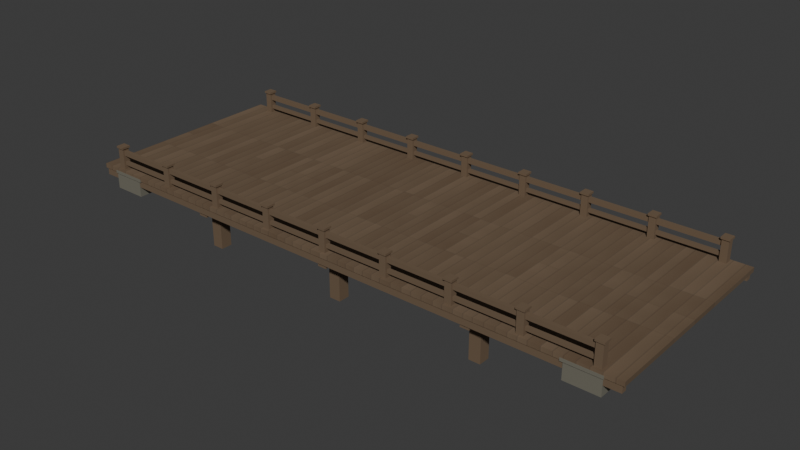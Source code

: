 # Source: marches_north_timber_bridge_sector.blend  (saved by Blender 4.3.34; exported with 4.5.12 LTS)
import bpy
from mathutils import Matrix  # noqa: F401  (used for matrix-valued properties, if any)

bpy.ops.wm.read_factory_settings(use_empty=True)
scene = bpy.context.scene
scene.name = 'Scene'

# ---- collections
col_collection = bpy.data.collections.new('Collection'); scene.collection.children.link(col_collection)

# ---- images (referenced by path relative to the original .blend; pixels are not part of the script)
import os
ASSET_DIR = os.environ.get("B2B_ASSET_DIR", "")  # directory of the original .blend (textures are referenced by path, not embedded)
HERE = os.path.dirname(os.path.abspath(__file__))  # packed textures are extracted next to this script under _unpacked/

def load_image(name, relpath, width, height, colorspace="sRGB"):
    """Load a texture the original file referenced (path relative to the .blend, or extracted next to this script)."""
    p = next((c for c in (os.path.join(HERE, relpath), os.path.join(ASSET_DIR, relpath)) if relpath and os.path.exists(c)), "")
    if p:
        img = bpy.data.images.load(p, check_existing=True)
        img.name = name
    else:  # same state as the original file: an image datablock whose file is absent (Cycles renders it pink)
        img = bpy.data.images.new(name, width, height)
        img.source = "FILE"
        img.filepath = "//" + (relpath or name)
    img.colorspace_settings.name = colorspace
    return img
img_larch_sector_deck_png = load_image('larch_sector_deck.png', '_unpacked/larch_sector_deck.b546f1d9.png', 768, 288, 'sRGB')

# ---- materials (node trees are filled in below, after node groups)
mat_sector_deck = bpy.data.materials.new('Sector Deck')
mat_sector_railtimber = bpy.data.materials.new('Sector RailTimber')
mat_sector_stoneseats = bpy.data.materials.new('Sector StoneSeats')

# ---- material node trees
mat_sector_deck.use_nodes = True; mat_sector_deck.node_tree.nodes.clear()
_N = mat_sector_deck.node_tree.nodes; _L = mat_sector_deck.node_tree.links
n0 = _N.new('ShaderNodeBsdfPrincipled'); n0.name = 'Principled BSDF'; n0.location = (10, 300)
n0.inputs[2].default_value = 0.84
n1 = _N.new('ShaderNodeOutputMaterial'); n1.name = 'Material Output'; n1.location = (300, 300)
n2 = _N.new('ShaderNodeTexImage'); n2.name = 'Image Texture'; n2.location = (0, 0)
n2.image = img_larch_sector_deck_png
_L.new(n0.outputs[0], n1.inputs[0])
_L.new(n2.outputs[0], n0.inputs[0])
n1.is_active_output = True
mat_sector_railtimber.use_nodes = True; mat_sector_railtimber.node_tree.nodes.clear()
_N = mat_sector_railtimber.node_tree.nodes; _L = mat_sector_railtimber.node_tree.links
n0 = _N.new('ShaderNodeBsdfPrincipled'); n0.name = 'Principled BSDF'; n0.location = (10, 300)
n0.inputs[0].default_value = (0.15, 0.0999, 0.05951, 1.0)
n0.inputs[2].default_value = 0.84
n1 = _N.new('ShaderNodeOutputMaterial'); n1.name = 'Material Output'; n1.location = (300, 300)
_L.new(n0.outputs[0], n1.inputs[0])
n1.is_active_output = True
mat_sector_stoneseats.use_nodes = True; mat_sector_stoneseats.node_tree.nodes.clear()
_N = mat_sector_stoneseats.node_tree.nodes; _L = mat_sector_stoneseats.node_tree.links
n0 = _N.new('ShaderNodeBsdfPrincipled'); n0.name = 'Principled BSDF'; n0.location = (10, 300)
n0.inputs[0].default_value = (0.159, 0.15, 0.117, 1.0)
n0.inputs[2].default_value = 0.94
n1 = _N.new('ShaderNodeOutputMaterial'); n1.name = 'Material Output'; n1.location = (300, 300)
_L.new(n0.outputs[0], n1.inputs[0])
n1.is_active_output = True

# ---- world
world_world = bpy.data.worlds.new('World'); scene.world = world_world
world_world.use_nodes = True; world_world.node_tree.nodes.clear()
_N = world_world.node_tree.nodes; _L = world_world.node_tree.links
n0 = _N.new('ShaderNodeOutputWorld'); n0.name = 'World Output'; n0.location = (300, 300)
n1 = _N.new('ShaderNodeBackground'); n1.name = 'Background'; n1.location = (10, 300)
n1.inputs[0].default_value = (0.05088, 0.05088, 0.05088, 1.0)
_L.new(n1.outputs[0], n0.inputs[0])
n0.is_active_output = True
world_world.color = (0.05088, 0.05088, 0.05088)
world_world.sun_shadow_jitter_overblur = 0.0

# ---- meshes
me_deck_sector_mesh = bpy.data.meshes.new('Deck sector mesh')
me_deck_sector_mesh.from_pydata([(-14.48, 5.25, -0.2), (14.48, 5.25, -0.2), (14.48, -5.25, -0.2), (-14.48, -5.25, -0.2), (-14.48, 5.25, 0.02), (14.48, 5.25, 0.02), (14.48, -5.25, 0.02), (-14.48, -5.25, 0.02)], [], [(0, 1, 2, 3), (7, 6, 5, 4), (0, 4, 5, 1), (1, 5, 6, 2), (2, 6, 7, 3), (3, 7, 4, 0)])
_uv = me_deck_sector_mesh.uv_layers.new(name='Full deck UV')
_uv.uv.foreach_set('vector', [1.581e-08, 0.0, 1.0, 0.0, 1.0, 1.0, 1.581e-08, 1.0, 1.581e-08, 1.0, 1.0, 1.0, 1.0, 0.0, 1.581e-08, 0.0, 1.581e-08, 0.0, 1.581e-08, 0.0, 1.0, 0.0, 1.0, 0.0, 1.0, 0.0, 1.0, 0.0, 1.0, 1.0, 1.0, 1.0, 1.0, 1.0, 1.0, 1.0, 1.581e-08, 1.0, 1.581e-08, 1.0, 1.581e-08, 1.0, 1.581e-08, 1.0, 1.581e-08, 0.0, 1.581e-08, 0.0])
me_deck_sector_mesh.materials.append(mat_sector_deck)
me_deck_sector_mesh.update()
me_railtimber_sector_mesh = bpy.data.meshes.new('RailTimber sector mesh')
me_railtimber_sector_mesh.from_pydata([(-13.3, 5.045, 0.725), (13.3, 5.045, 0.725), (13.3, 4.855, 0.725), (-13.3, 4.855, 0.725), (-13.3, 5.045, 0.955), (13.3, 5.045, 0.955), (13.3, 4.855, 0.955), (-13.3, 4.855, 0.955), (-13.3, 5.025, 0.23), (13.3, 5.025, 0.23), (13.3, 4.875, 0.23), (-13.3, 4.875, 0.23), (-13.3, 5.025, 0.41), (13.3, 5.025, 0.41), (13.3, 4.875, 0.41), (-13.3, 4.875, 0.41), (-14.38, 5.21, -0.55), (14.38, 5.21, -0.55), (14.38, 4.95, -0.55), (-14.38, 4.95, -0.55), (-14.38, 5.21, -0.21), (14.38, 5.21, -0.21), (14.38, 4.95, -0.21), (-14.38, 4.95, -0.21), (-13.62, 5.2, -0.195), (13.62, 5.2, -0.195), (13.62, 5.0, -0.195), (-13.62, 5.0, -0.195), (-13.62, 5.2, -0.015), (13.62, 5.2, -0.015), (13.62, 5.0, -0.015), (-13.62, 5.0, -0.015), (-13.47, 5.12, -0.31), (-13.13, 5.12, -0.31), (-13.13, 4.78, -0.31), (-13.47, 4.78, -0.31), (-13.47, 5.12, 1.11), (-13.13, 5.12, 1.11), (-13.13, 4.78, 1.11), (-13.47, 4.78, 1.11), (-13.52, 5.17, 1.075), (-13.09, 5.17, 1.075), (-13.09, 4.73, 1.075), (-13.52, 4.73, 1.075), (-13.52, 5.17, 1.175), (-13.09, 5.17, 1.175), (-13.09, 4.73, 1.175), (-13.52, 4.73, 1.175), (-10.15, 5.12, -0.31), (-9.81, 5.12, -0.31), (-9.81, 4.78, -0.31), (-10.15, 4.78, -0.31), (-10.15, 5.12, 1.11), (-9.81, 5.12, 1.11), (-9.81, 4.78, 1.11), (-10.15, 4.78, 1.11), (-10.19, 5.17, 1.075), (-9.765, 5.17, 1.075), (-9.765, 4.73, 1.075), (-10.19, 4.73, 1.075), (-10.19, 5.17, 1.175), (-9.765, 5.17, 1.175), (-9.765, 4.73, 1.175), (-10.19, 4.73, 1.175), (-6.81, 5.12, -0.31), (-6.47, 5.12, -0.31), (-6.47, 4.78, -0.31), (-6.81, 4.78, -0.31), (-6.81, 5.12, 1.11), (-6.47, 5.12, 1.11), (-6.47, 4.78, 1.11), (-6.81, 4.78, 1.11), (-6.855, 5.17, 1.075), (-6.425, 5.17, 1.075), (-6.425, 4.73, 1.075), (-6.855, 4.73, 1.075), (-6.855, 5.17, 1.175), (-6.425, 5.17, 1.175), (-6.425, 4.73, 1.175), (-6.855, 4.73, 1.175), (-3.51, 5.12, -0.31), (-3.17, 5.12, -0.31), (-3.17, 4.78, -0.31), (-3.51, 4.78, -0.31), (-3.51, 5.12, 1.11), (-3.17, 5.12, 1.11), (-3.17, 4.78, 1.11), (-3.51, 4.78, 1.11), (-3.555, 5.17, 1.075), (-3.125, 5.17, 1.075), (-3.125, 4.73, 1.075), (-3.555, 4.73, 1.075), (-3.555, 5.17, 1.175), (-3.125, 5.17, 1.175), (-3.125, 4.73, 1.175), (-3.555, 4.73, 1.175), (-0.17, 5.12, -0.31), (0.17, 5.12, -0.31), (0.17, 4.78, -0.31), (-0.17, 4.78, -0.31), (-0.17, 5.12, 1.11), (0.17, 5.12, 1.11), (0.17, 4.78, 1.11), (-0.17, 4.78, 1.11), (-0.215, 5.17, 1.075), (0.215, 5.17, 1.075), (0.215, 4.73, 1.075), (-0.215, 4.73, 1.075), (-0.215, 5.17, 1.175), (0.215, 5.17, 1.175), (0.215, 4.73, 1.175), (-0.215, 4.73, 1.175), (3.17, 5.12, -0.31), (3.51, 5.12, -0.31), (3.51, 4.78, -0.31), (3.17, 4.78, -0.31), (3.17, 5.12, 1.11), (3.51, 5.12, 1.11), (3.51, 4.78, 1.11), (3.17, 4.78, 1.11), (3.125, 5.17, 1.075), (3.555, 5.17, 1.075), (3.555, 4.73, 1.075), (3.125, 4.73, 1.075), (3.125, 5.17, 1.175), (3.555, 5.17, 1.175), (3.555, 4.73, 1.175), (3.125, 4.73, 1.175), (6.47, 5.12, -0.31), (6.81, 5.12, -0.31), (6.81, 4.78, -0.31), (6.47, 4.78, -0.31), (6.47, 5.12, 1.11), (6.81, 5.12, 1.11), (6.81, 4.78, 1.11), (6.47, 4.78, 1.11), (6.425, 5.17, 1.075), (6.855, 5.17, 1.075), (6.855, 4.73, 1.075), (6.425, 4.73, 1.075), (6.425, 5.17, 1.175), (6.855, 5.17, 1.175), (6.855, 4.73, 1.175), (6.425, 4.73, 1.175), (9.81, 5.12, -0.31), (10.15, 5.12, -0.31), (10.15, 4.78, -0.31), (9.81, 4.78, -0.31), (9.81, 5.12, 1.11), (10.15, 5.12, 1.11), (10.15, 4.78, 1.11), (9.81, 4.78, 1.11), (9.765, 5.17, 1.075), (10.19, 5.17, 1.075), (10.19, 4.73, 1.075), (9.765, 4.73, 1.075), (9.765, 5.17, 1.175), (10.19, 5.17, 1.175), (10.19, 4.73, 1.175), (9.765, 4.73, 1.175), (13.13, 5.12, -0.31), (13.47, 5.12, -0.31), (13.47, 4.78, -0.31), (13.13, 4.78, -0.31), (13.13, 5.12, 1.11), (13.47, 5.12, 1.11), (13.47, 4.78, 1.11), (13.13, 4.78, 1.11), (13.09, 5.17, 1.075), (13.52, 5.17, 1.075), (13.52, 4.73, 1.075), (13.09, 4.73, 1.075), (13.09, 5.17, 1.175), (13.52, 5.17, 1.175), (13.52, 4.73, 1.175), (13.09, 4.73, 1.175), (-13.3, -4.855, 0.725), (13.3, -4.855, 0.725), (13.3, -5.045, 0.725), (-13.3, -5.045, 0.725), (-13.3, -4.855, 0.955), (13.3, -4.855, 0.955), (13.3, -5.045, 0.955), (-13.3, -5.045, 0.955), (-13.3, -4.875, 0.23), (13.3, -4.875, 0.23), (13.3, -5.025, 0.23), (-13.3, -5.025, 0.23), (-13.3, -4.875, 0.41), (13.3, -4.875, 0.41), (13.3, -5.025, 0.41), (-13.3, -5.025, 0.41), (-14.38, -4.95, -0.55), (14.38, -4.95, -0.55), (14.38, -5.21, -0.55), (-14.38, -5.21, -0.55), (-14.38, -4.95, -0.21), (14.38, -4.95, -0.21), (14.38, -5.21, -0.21), (-14.38, -5.21, -0.21), (-13.62, -5.0, -0.195), (13.62, -5.0, -0.195), (13.62, -5.2, -0.195), (-13.62, -5.2, -0.195), (-13.62, -5.0, -0.015), (13.62, -5.0, -0.015), (13.62, -5.2, -0.015), (-13.62, -5.2, -0.015), (-13.47, -4.78, -0.31), (-13.13, -4.78, -0.31), (-13.13, -5.12, -0.31), (-13.47, -5.12, -0.31), (-13.47, -4.78, 1.11), (-13.13, -4.78, 1.11), (-13.13, -5.12, 1.11), (-13.47, -5.12, 1.11), (-13.52, -4.73, 1.075), (-13.09, -4.73, 1.075), (-13.09, -5.17, 1.075), (-13.52, -5.17, 1.075), (-13.52, -4.73, 1.175), (-13.09, -4.73, 1.175), (-13.09, -5.17, 1.175), (-13.52, -5.17, 1.175), (-10.15, -4.78, -0.31), (-9.81, -4.78, -0.31), (-9.81, -5.12, -0.31), (-10.15, -5.12, -0.31), (-10.15, -4.78, 1.11), (-9.81, -4.78, 1.11), (-9.81, -5.12, 1.11), (-10.15, -5.12, 1.11), (-10.19, -4.73, 1.075), (-9.765, -4.73, 1.075), (-9.765, -5.17, 1.075), (-10.19, -5.17, 1.075), (-10.19, -4.73, 1.175), (-9.765, -4.73, 1.175), (-9.765, -5.17, 1.175), (-10.19, -5.17, 1.175), (-6.81, -4.78, -0.31), (-6.47, -4.78, -0.31), (-6.47, -5.12, -0.31), (-6.81, -5.12, -0.31), (-6.81, -4.78, 1.11), (-6.47, -4.78, 1.11), (-6.47, -5.12, 1.11), (-6.81, -5.12, 1.11), (-6.855, -4.73, 1.075), (-6.425, -4.73, 1.075), (-6.425, -5.17, 1.075), (-6.855, -5.17, 1.075), (-6.855, -4.73, 1.175), (-6.425, -4.73, 1.175), (-6.425, -5.17, 1.175), (-6.855, -5.17, 1.175), (-3.51, -4.78, -0.31), (-3.17, -4.78, -0.31), (-3.17, -5.12, -0.31), (-3.51, -5.12, -0.31), (-3.51, -4.78, 1.11), (-3.17, -4.78, 1.11), (-3.17, -5.12, 1.11), (-3.51, -5.12, 1.11), (-3.555, -4.73, 1.075), (-3.125, -4.73, 1.075), (-3.125, -5.17, 1.075), (-3.555, -5.17, 1.075), (-3.555, -4.73, 1.175), (-3.125, -4.73, 1.175), (-3.125, -5.17, 1.175), (-3.555, -5.17, 1.175), (-0.17, -4.78, -0.31), (0.17, -4.78, -0.31), (0.17, -5.12, -0.31), (-0.17, -5.12, -0.31), (-0.17, -4.78, 1.11), (0.17, -4.78, 1.11), (0.17, -5.12, 1.11), (-0.17, -5.12, 1.11), (-0.215, -4.73, 1.075), (0.215, -4.73, 1.075), (0.215, -5.17, 1.075), (-0.215, -5.17, 1.075), (-0.215, -4.73, 1.175), (0.215, -4.73, 1.175), (0.215, -5.17, 1.175), (-0.215, -5.17, 1.175), (3.17, -4.78, -0.31), (3.51, -4.78, -0.31), (3.51, -5.12, -0.31), (3.17, -5.12, -0.31), (3.17, -4.78, 1.11), (3.51, -4.78, 1.11), (3.51, -5.12, 1.11), (3.17, -5.12, 1.11), (3.125, -4.73, 1.075), (3.555, -4.73, 1.075), (3.555, -5.17, 1.075), (3.125, -5.17, 1.075), (3.125, -4.73, 1.175), (3.555, -4.73, 1.175), (3.555, -5.17, 1.175), (3.125, -5.17, 1.175), (6.47, -4.78, -0.31), (6.81, -4.78, -0.31), (6.81, -5.12, -0.31), (6.47, -5.12, -0.31), (6.47, -4.78, 1.11), (6.81, -4.78, 1.11), (6.81, -5.12, 1.11), (6.47, -5.12, 1.11), (6.425, -4.73, 1.075), (6.855, -4.73, 1.075), (6.855, -5.17, 1.075), (6.425, -5.17, 1.075), (6.425, -4.73, 1.175), (6.855, -4.73, 1.175), (6.855, -5.17, 1.175), (6.425, -5.17, 1.175), (9.81, -4.78, -0.31), (10.15, -4.78, -0.31), (10.15, -5.12, -0.31), (9.81, -5.12, -0.31), (9.81, -4.78, 1.11), (10.15, -4.78, 1.11), (10.15, -5.12, 1.11), (9.81, -5.12, 1.11), (9.765, -4.73, 1.075), (10.19, -4.73, 1.075), (10.19, -5.17, 1.075), (9.765, -5.17, 1.075), (9.765, -4.73, 1.175), (10.19, -4.73, 1.175), (10.19, -5.17, 1.175), (9.765, -5.17, 1.175), (13.13, -4.78, -0.31), (13.47, -4.78, -0.31), (13.47, -5.12, -0.31), (13.13, -5.12, -0.31), (13.13, -4.78, 1.11), (13.47, -4.78, 1.11), (13.47, -5.12, 1.11), (13.13, -5.12, 1.11), (13.09, -4.73, 1.075), (13.52, -4.73, 1.075), (13.52, -5.17, 1.075), (13.09, -5.17, 1.075), (13.09, -4.73, 1.175), (13.52, -4.73, 1.175), (13.52, -5.17, 1.175), (13.09, -5.17, 1.175), (-7.725, 5.15, -0.71), (-7.275, 5.15, -0.71), (-7.275, -5.15, -0.71), (-7.725, -5.15, -0.71), (-7.725, 5.15, -0.33), (-7.275, 5.15, -0.33), (-7.275, -5.15, -0.33), (-7.725, -5.15, -0.33), (-7.785, 4.415, -2.62), (-7.215, 4.415, -2.62), (-7.215, 3.845, -2.62), (-7.785, 3.845, -2.62), (-7.785, 4.415, -0.34), (-7.215, 4.415, -0.34), (-7.215, 3.845, -0.34), (-7.785, 3.845, -0.34), (-7.785, 0.285, -2.62), (-7.215, 0.285, -2.62), (-7.215, -0.285, -2.62), (-7.785, -0.285, -2.62), (-7.785, 0.285, -0.34), (-7.215, 0.285, -0.34), (-7.215, -0.285, -0.34), (-7.785, -0.285, -0.34), (-7.785, -3.845, -2.62), (-7.215, -3.845, -2.62), (-7.215, -4.415, -2.62), (-7.785, -4.415, -2.62), (-7.785, -3.845, -0.34), (-7.215, -3.845, -0.34), (-7.215, -4.415, -0.34), (-7.785, -4.415, -0.34), (-7.385, 3.766, -0.6862), (-7.385, 0.6359, -1.626), (-7.615, 0.6359, -1.626), (-7.615, 3.766, -0.6862), (-7.385, 3.714, -0.5138), (-7.385, 0.5841, -1.454), (-7.615, 0.5841, -1.454), (-7.615, 3.714, -0.5138), (-7.615, 0.6061, -0.6747), (-7.615, 3.696, -1.675), (-7.385, 3.696, -1.675), (-7.385, 0.6061, -0.6747), (-7.615, 0.6739, -0.4653), (-7.615, 3.764, -1.465), (-7.385, 3.764, -1.465), (-7.385, 0.6739, -0.4653), (-7.615, -3.766, -0.6862), (-7.615, -0.6359, -1.626), (-7.385, -0.6359, -1.626), (-7.385, -3.766, -0.6862), (-7.615, -3.714, -0.5138), (-7.615, -0.5841, -1.454), (-7.385, -0.5841, -1.454), (-7.385, -3.714, -0.5138), (-7.385, -0.6061, -0.6747), (-7.385, -3.696, -1.675), (-7.615, -3.696, -1.675), (-7.615, -0.6061, -0.6747), (-7.385, -0.6739, -0.4653), (-7.385, -3.764, -1.465), (-7.615, -3.764, -1.465), (-7.615, -0.6739, -0.4653), (-0.225, 5.15, -0.71), (0.225, 5.15, -0.71), (0.225, -5.15, -0.71), (-0.225, -5.15, -0.71), (-0.225, 5.15, -0.33), (0.225, 5.15, -0.33), (0.225, -5.15, -0.33), (-0.225, -5.15, -0.33), (-0.285, 4.415, -2.62), (0.285, 4.415, -2.62), (0.285, 3.845, -2.62), (-0.285, 3.845, -2.62), (-0.285, 4.415, -0.34), (0.285, 4.415, -0.34), (0.285, 3.845, -0.34), (-0.285, 3.845, -0.34), (-0.285, 0.285, -2.62), (0.285, 0.285, -2.62), (0.285, -0.285, -2.62), (-0.285, -0.285, -2.62), (-0.285, 0.285, -0.34), (0.285, 0.285, -0.34), (0.285, -0.285, -0.34), (-0.285, -0.285, -0.34), (-0.285, -3.845, -2.62), (0.285, -3.845, -2.62), (0.285, -4.415, -2.62), (-0.285, -4.415, -2.62), (-0.285, -3.845, -0.34), (0.285, -3.845, -0.34), (0.285, -4.415, -0.34), (-0.285, -4.415, -0.34), (0.115, 3.766, -0.6862), (0.115, 0.6359, -1.626), (-0.115, 0.6359, -1.626), (-0.115, 3.766, -0.6862), (0.115, 3.714, -0.5138), (0.115, 0.5841, -1.454), (-0.115, 0.5841, -1.454), (-0.115, 3.714, -0.5138), (-0.115, 0.6061, -0.6747), (-0.115, 3.696, -1.675), (0.115, 3.696, -1.675), (0.115, 0.6061, -0.6747), (-0.115, 0.6739, -0.4653), (-0.115, 3.764, -1.465), (0.115, 3.764, -1.465), (0.115, 0.6739, -0.4653), (-0.115, -3.766, -0.6862), (-0.115, -0.6359, -1.626), (0.115, -0.6359, -1.626), (0.115, -3.766, -0.6862), (-0.115, -3.714, -0.5138), (-0.115, -0.5841, -1.454), (0.115, -0.5841, -1.454), (0.115, -3.714, -0.5138), (0.115, -0.6061, -0.6747), (0.115, -3.696, -1.675), (-0.115, -3.696, -1.675), (-0.115, -0.6061, -0.6747), (0.115, -0.6739, -0.4653), (0.115, -3.764, -1.465), (-0.115, -3.764, -1.465), (-0.115, -0.6739, -0.4653), (7.275, 5.15, -0.71), (7.725, 5.15, -0.71), (7.725, -5.15, -0.71), (7.275, -5.15, -0.71), (7.275, 5.15, -0.33), (7.725, 5.15, -0.33), (7.725, -5.15, -0.33), (7.275, -5.15, -0.33), (7.215, 4.415, -2.62), (7.785, 4.415, -2.62), (7.785, 3.845, -2.62), (7.215, 3.845, -2.62), (7.215, 4.415, -0.34), (7.785, 4.415, -0.34), (7.785, 3.845, -0.34), (7.215, 3.845, -0.34), (7.215, 0.285, -2.62), (7.785, 0.285, -2.62), (7.785, -0.285, -2.62), (7.215, -0.285, -2.62), (7.215, 0.285, -0.34), (7.785, 0.285, -0.34), (7.785, -0.285, -0.34), (7.215, -0.285, -0.34), (7.215, -3.845, -2.62), (7.785, -3.845, -2.62), (7.785, -4.415, -2.62), (7.215, -4.415, -2.62), (7.215, -3.845, -0.34), (7.785, -3.845, -0.34), (7.785, -4.415, -0.34), (7.215, -4.415, -0.34), (7.615, 3.766, -0.6862), (7.615, 0.6359, -1.626), (7.385, 0.6359, -1.626), (7.385, 3.766, -0.6862), (7.615, 3.714, -0.5138), (7.615, 0.5841, -1.454), (7.385, 0.5841, -1.454), (7.385, 3.714, -0.5138), (7.385, 0.6061, -0.6747), (7.385, 3.696, -1.675), (7.615, 3.696, -1.675), (7.615, 0.6061, -0.6747), (7.385, 0.6739, -0.4653), (7.385, 3.764, -1.465), (7.615, 3.764, -1.465), (7.615, 0.6739, -0.4653), (7.385, -3.766, -0.6862), (7.385, -0.6359, -1.626), (7.615, -0.6359, -1.626), (7.615, -3.766, -0.6862), (7.385, -3.714, -0.5138), (7.385, -0.5841, -1.454), (7.615, -0.5841, -1.454), (7.615, -3.714, -0.5138), (7.615, -0.6061, -0.6747), (7.615, -3.696, -1.675), (7.385, -3.696, -1.675), (7.385, -0.6061, -0.6747), (7.615, -0.6739, -0.4653), (7.615, -3.764, -1.465), (7.385, -3.764, -1.465), (7.385, -0.6739, -0.4653)], [], [(0, 1, 2, 3), (7, 6, 5, 4), (0, 4, 5, 1), (1, 5, 6, 2), (2, 6, 7, 3), (3, 7, 4, 0), (8, 9, 10, 11), (15, 14, 13, 12), (8, 12, 13, 9), (9, 13, 14, 10), (10, 14, 15, 11), (11, 15, 12, 8), (16, 17, 18, 19), (23, 22, 21, 20), (16, 20, 21, 17), (17, 21, 22, 18), (18, 22, 23, 19), (19, 23, 20, 16), (24, 25, 26, 27), (31, 30, 29, 28), (24, 28, 29, 25), (25, 29, 30, 26), (26, 30, 31, 27), (27, 31, 28, 24), (32, 33, 34, 35), (39, 38, 37, 36), (32, 36, 37, 33), (33, 37, 38, 34), (34, 38, 39, 35), (35, 39, 36, 32), (40, 41, 42, 43), (47, 46, 45, 44), (40, 44, 45, 41), (41, 45, 46, 42), (42, 46, 47, 43), (43, 47, 44, 40), (48, 49, 50, 51), (55, 54, 53, 52), (48, 52, 53, 49), (49, 53, 54, 50), (50, 54, 55, 51), (51, 55, 52, 48), (56, 57, 58, 59), (63, 62, 61, 60), (56, 60, 61, 57), (57, 61, 62, 58), (58, 62, 63, 59), (59, 63, 60, 56), (64, 65, 66, 67), (71, 70, 69, 68), (64, 68, 69, 65), (65, 69, 70, 66), (66, 70, 71, 67), (67, 71, 68, 64), (72, 73, 74, 75), (79, 78, 77, 76), (72, 76, 77, 73), (73, 77, 78, 74), (74, 78, 79, 75), (75, 79, 76, 72), (80, 81, 82, 83), (87, 86, 85, 84), (80, 84, 85, 81), (81, 85, 86, 82), (82, 86, 87, 83), (83, 87, 84, 80), (88, 89, 90, 91), (95, 94, 93, 92), (88, 92, 93, 89), (89, 93, 94, 90), (90, 94, 95, 91), (91, 95, 92, 88), (96, 97, 98, 99), (103, 102, 101, 100), (96, 100, 101, 97), (97, 101, 102, 98), (98, 102, 103, 99), (99, 103, 100, 96), (104, 105, 106, 107), (111, 110, 109, 108), (104, 108, 109, 105), (105, 109, 110, 106), (106, 110, 111, 107), (107, 111, 108, 104), (112, 113, 114, 115), (119, 118, 117, 116), (112, 116, 117, 113), (113, 117, 118, 114), (114, 118, 119, 115), (115, 119, 116, 112), (120, 121, 122, 123), (127, 126, 125, 124), (120, 124, 125, 121), (121, 125, 126, 122), (122, 126, 127, 123), (123, 127, 124, 120), (128, 129, 130, 131), (135, 134, 133, 132), (128, 132, 133, 129), (129, 133, 134, 130), (130, 134, 135, 131), (131, 135, 132, 128), (136, 137, 138, 139), (143, 142, 141, 140), (136, 140, 141, 137), (137, 141, 142, 138), (138, 142, 143, 139), (139, 143, 140, 136), (144, 145, 146, 147), (151, 150, 149, 148), (144, 148, 149, 145), (145, 149, 150, 146), (146, 150, 151, 147), (147, 151, 148, 144), (152, 153, 154, 155), (159, 158, 157, 156), (152, 156, 157, 153), (153, 157, 158, 154), (154, 158, 159, 155), (155, 159, 156, 152), (160, 161, 162, 163), (167, 166, 165, 164), (160, 164, 165, 161), (161, 165, 166, 162), (162, 166, 167, 163), (163, 167, 164, 160), (168, 169, 170, 171), (175, 174, 173, 172), (168, 172, 173, 169), (169, 173, 174, 170), (170, 174, 175, 171), (171, 175, 172, 168), (176, 177, 178, 179), (183, 182, 181, 180), (176, 180, 181, 177), (177, 181, 182, 178), (178, 182, 183, 179), (179, 183, 180, 176), (184, 185, 186, 187), (191, 190, 189, 188), (184, 188, 189, 185), (185, 189, 190, 186), (186, 190, 191, 187), (187, 191, 188, 184), (192, 193, 194, 195), (199, 198, 197, 196), (192, 196, 197, 193), (193, 197, 198, 194), (194, 198, 199, 195), (195, 199, 196, 192), (200, 201, 202, 203), (207, 206, 205, 204), (200, 204, 205, 201), (201, 205, 206, 202), (202, 206, 207, 203), (203, 207, 204, 200), (208, 209, 210, 211), (215, 214, 213, 212), (208, 212, 213, 209), (209, 213, 214, 210), (210, 214, 215, 211), (211, 215, 212, 208), (216, 217, 218, 219), (223, 222, 221, 220), (216, 220, 221, 217), (217, 221, 222, 218), (218, 222, 223, 219), (219, 223, 220, 216), (224, 225, 226, 227), (231, 230, 229, 228), (224, 228, 229, 225), (225, 229, 230, 226), (226, 230, 231, 227), (227, 231, 228, 224), (232, 233, 234, 235), (239, 238, 237, 236), (232, 236, 237, 233), (233, 237, 238, 234), (234, 238, 239, 235), (235, 239, 236, 232), (240, 241, 242, 243), (247, 246, 245, 244), (240, 244, 245, 241), (241, 245, 246, 242), (242, 246, 247, 243), (243, 247, 244, 240), (248, 249, 250, 251), (255, 254, 253, 252), (248, 252, 253, 249), (249, 253, 254, 250), (250, 254, 255, 251), (251, 255, 252, 248), (256, 257, 258, 259), (263, 262, 261, 260), (256, 260, 261, 257), (257, 261, 262, 258), (258, 262, 263, 259), (259, 263, 260, 256), (264, 265, 266, 267), (271, 270, 269, 268), (264, 268, 269, 265), (265, 269, 270, 266), (266, 270, 271, 267), (267, 271, 268, 264), (272, 273, 274, 275), (279, 278, 277, 276), (272, 276, 277, 273), (273, 277, 278, 274), (274, 278, 279, 275), (275, 279, 276, 272), (280, 281, 282, 283), (287, 286, 285, 284), (280, 284, 285, 281), (281, 285, 286, 282), (282, 286, 287, 283), (283, 287, 284, 280), (288, 289, 290, 291), (295, 294, 293, 292), (288, 292, 293, 289), (289, 293, 294, 290), (290, 294, 295, 291), (291, 295, 292, 288), (296, 297, 298, 299), (303, 302, 301, 300), (296, 300, 301, 297), (297, 301, 302, 298), (298, 302, 303, 299), (299, 303, 300, 296), (304, 305, 306, 307), (311, 310, 309, 308), (304, 308, 309, 305), (305, 309, 310, 306), (306, 310, 311, 307), (307, 311, 308, 304), (312, 313, 314, 315), (319, 318, 317, 316), (312, 316, 317, 313), (313, 317, 318, 314), (314, 318, 319, 315), (315, 319, 316, 312), (320, 321, 322, 323), (327, 326, 325, 324), (320, 324, 325, 321), (321, 325, 326, 322), (322, 326, 327, 323), (323, 327, 324, 320), (328, 329, 330, 331), (335, 334, 333, 332), (328, 332, 333, 329), (329, 333, 334, 330), (330, 334, 335, 331), (331, 335, 332, 328), (336, 337, 338, 339), (343, 342, 341, 340), (336, 340, 341, 337), (337, 341, 342, 338), (338, 342, 343, 339), (339, 343, 340, 336), (344, 345, 346, 347), (351, 350, 349, 348), (344, 348, 349, 345), (345, 349, 350, 346), (346, 350, 351, 347), (347, 351, 348, 344), (352, 353, 354, 355), (359, 358, 357, 356), (352, 356, 357, 353), (353, 357, 358, 354), (354, 358, 359, 355), (355, 359, 356, 352), (360, 361, 362, 363), (367, 366, 365, 364), (360, 364, 365, 361), (361, 365, 366, 362), (362, 366, 367, 363), (363, 367, 364, 360), (368, 369, 370, 371), (375, 374, 373, 372), (368, 372, 373, 369), (369, 373, 374, 370), (370, 374, 375, 371), (371, 375, 372, 368), (376, 377, 378, 379), (383, 382, 381, 380), (376, 380, 381, 377), (377, 381, 382, 378), (378, 382, 383, 379), (379, 383, 380, 376), (384, 385, 386, 387), (391, 390, 389, 388), (384, 388, 389, 385), (385, 389, 390, 386), (386, 390, 391, 387), (387, 391, 388, 384), (392, 393, 394, 395), (399, 398, 397, 396), (392, 396, 397, 393), (393, 397, 398, 394), (394, 398, 399, 395), (395, 399, 396, 392), (400, 401, 402, 403), (407, 406, 405, 404), (400, 404, 405, 401), (401, 405, 406, 402), (402, 406, 407, 403), (403, 407, 404, 400), (408, 409, 410, 411), (415, 414, 413, 412), (408, 412, 413, 409), (409, 413, 414, 410), (410, 414, 415, 411), (411, 415, 412, 408), (416, 417, 418, 419), (423, 422, 421, 420), (416, 420, 421, 417), (417, 421, 422, 418), (418, 422, 423, 419), (419, 423, 420, 416), (424, 425, 426, 427), (431, 430, 429, 428), (424, 428, 429, 425), (425, 429, 430, 426), (426, 430, 431, 427), (427, 431, 428, 424), (432, 433, 434, 435), (439, 438, 437, 436), (432, 436, 437, 433), (433, 437, 438, 434), (434, 438, 439, 435), (435, 439, 436, 432), (440, 441, 442, 443), (447, 446, 445, 444), (440, 444, 445, 441), (441, 445, 446, 442), (442, 446, 447, 443), (443, 447, 444, 440), (448, 449, 450, 451), (455, 454, 453, 452), (448, 452, 453, 449), (449, 453, 454, 450), (450, 454, 455, 451), (451, 455, 452, 448), (456, 457, 458, 459), (463, 462, 461, 460), (456, 460, 461, 457), (457, 461, 462, 458), (458, 462, 463, 459), (459, 463, 460, 456), (464, 465, 466, 467), (471, 470, 469, 468), (464, 468, 469, 465), (465, 469, 470, 466), (466, 470, 471, 467), (467, 471, 468, 464), (472, 473, 474, 475), (479, 478, 477, 476), (472, 476, 477, 473), (473, 477, 478, 474), (474, 478, 479, 475), (475, 479, 476, 472), (480, 481, 482, 483), (487, 486, 485, 484), (480, 484, 485, 481), (481, 485, 486, 482), (482, 486, 487, 483), (483, 487, 484, 480), (488, 489, 490, 491), (495, 494, 493, 492), (488, 492, 493, 489), (489, 493, 494, 490), (490, 494, 495, 491), (491, 495, 492, 488), (496, 497, 498, 499), (503, 502, 501, 500), (496, 500, 501, 497), (497, 501, 502, 498), (498, 502, 503, 499), (499, 503, 500, 496), (504, 505, 506, 507), (511, 510, 509, 508), (504, 508, 509, 505), (505, 509, 510, 506), (506, 510, 511, 507), (507, 511, 508, 504), (512, 513, 514, 515), (519, 518, 517, 516), (512, 516, 517, 513), (513, 517, 518, 514), (514, 518, 519, 515), (515, 519, 516, 512), (520, 521, 522, 523), (527, 526, 525, 524), (520, 524, 525, 521), (521, 525, 526, 522), (522, 526, 527, 523), (523, 527, 524, 520), (528, 529, 530, 531), (535, 534, 533, 532), (528, 532, 533, 529), (529, 533, 534, 530), (530, 534, 535, 531), (531, 535, 532, 528), (536, 537, 538, 539), (543, 542, 541, 540), (536, 540, 541, 537), (537, 541, 542, 538), (538, 542, 543, 539), (539, 543, 540, 536)])
me_railtimber_sector_mesh.materials.append(mat_sector_railtimber)
me_railtimber_sector_mesh.update()
me_stoneseats_sector_mesh = bpy.data.meshes.new('StoneSeats sector mesh')
me_stoneseats_sector_mesh.from_pydata([(-13.65, 5.275, -0.2475), (-11.82, 5.275, -0.2475), (-11.82, -5.275, -0.2475), (-13.65, -5.275, -0.2475), (-13.65, 5.275, -0.1025), (-11.82, 5.275, -0.1025), (-11.82, -5.275, -0.1025), (-13.65, -5.275, -0.1025), (-13.61, 5.235, -1.05), (-11.95, 5.235, -1.05), (-11.95, -5.235, -1.05), (-13.61, -5.235, -1.05), (-13.61, 5.235, -0.21), (-11.95, 5.235, -0.21), (-11.95, -5.235, -0.21), (-13.61, -5.235, -0.21), (11.82, 5.275, -0.2475), (13.65, 5.275, -0.2475), (13.65, -5.275, -0.2475), (11.82, -5.275, -0.2475), (11.82, 5.275, -0.1025), (13.65, 5.275, -0.1025), (13.65, -5.275, -0.1025), (11.82, -5.275, -0.1025), (11.95, 5.235, -1.05), (13.61, 5.235, -1.05), (13.61, -5.235, -1.05), (11.95, -5.235, -1.05), (11.95, 5.235, -0.21), (13.61, 5.235, -0.21), (13.61, -5.235, -0.21), (11.95, -5.235, -0.21)], [], [(0, 1, 2, 3), (7, 6, 5, 4), (0, 4, 5, 1), (1, 5, 6, 2), (2, 6, 7, 3), (3, 7, 4, 0), (8, 9, 10, 11), (15, 14, 13, 12), (8, 12, 13, 9), (9, 13, 14, 10), (10, 14, 15, 11), (11, 15, 12, 8), (16, 17, 18, 19), (23, 22, 21, 20), (16, 20, 21, 17), (17, 21, 22, 18), (18, 22, 23, 19), (19, 23, 20, 16), (24, 25, 26, 27), (31, 30, 29, 28), (24, 28, 29, 25), (25, 29, 30, 26), (26, 30, 31, 27), (27, 31, 28, 24)])
me_stoneseats_sector_mesh.materials.append(mat_sector_stoneseats)
me_stoneseats_sector_mesh.update()

# ---- objects
ob_sectordeck = bpy.data.objects.new('SectorDeck', me_deck_sector_mesh)
ob_sectorrailtimber = bpy.data.objects.new('SectorRailTimber', me_railtimber_sector_mesh)
ob_sectorstoneseats = bpy.data.objects.new('SectorStoneSeats', me_stoneseats_sector_mesh)

# ---- transforms, parenting, visibility, modifiers, constraints
ob_sectordeck.location = (0.0, 0.0, 0.0)
ob_sectorrailtimber.location = (0.0, 0.0, 0.0)
ob_sectorstoneseats.location = (0.0, 0.0, 0.0)

# ---- collection membership
col_collection.objects.link(ob_sectordeck)
col_collection.objects.link(ob_sectorrailtimber)
col_collection.objects.link(ob_sectorstoneseats)

# ---- scene / render settings (as saved in the file)
scene.frame_start = 1; scene.frame_end = 250; scene.frame_set(1)
scene.render.engine = 'BLENDER_EEVEE_NEXT'
bpy.context.view_layer.update()

# ---- added for rendering (the .blend has no active camera and no usable light): camera, sun
cam_auto = bpy.data.cameras.new('AutoCamera')
cam_auto.lens = 50.0
cam_auto.sensor_width = 36.0
cam_auto.clip_end = 1000.0
ob_auto_camera = bpy.data.objects.new('AutoCamera', cam_auto)
scene.collection.objects.link(ob_auto_camera)
ob_auto_camera.location = (28.7324, -34.4789, 22.2635)
ob_auto_camera.rotation_euler = (1.09748, -7.21219e-08, 0.694738)
scene.camera = ob_auto_camera
light_auto_sun = bpy.data.lights.new('AutoSun', 'SUN')
light_auto_sun.energy = 3.0
light_auto_sun.angle = 0.0523599
ob_auto_sun = bpy.data.objects.new('AutoSun', light_auto_sun)
scene.collection.objects.link(ob_auto_sun)
ob_auto_sun.rotation_euler = (0.872665, 0.174533, 0.523599)
bpy.context.view_layer.update()
